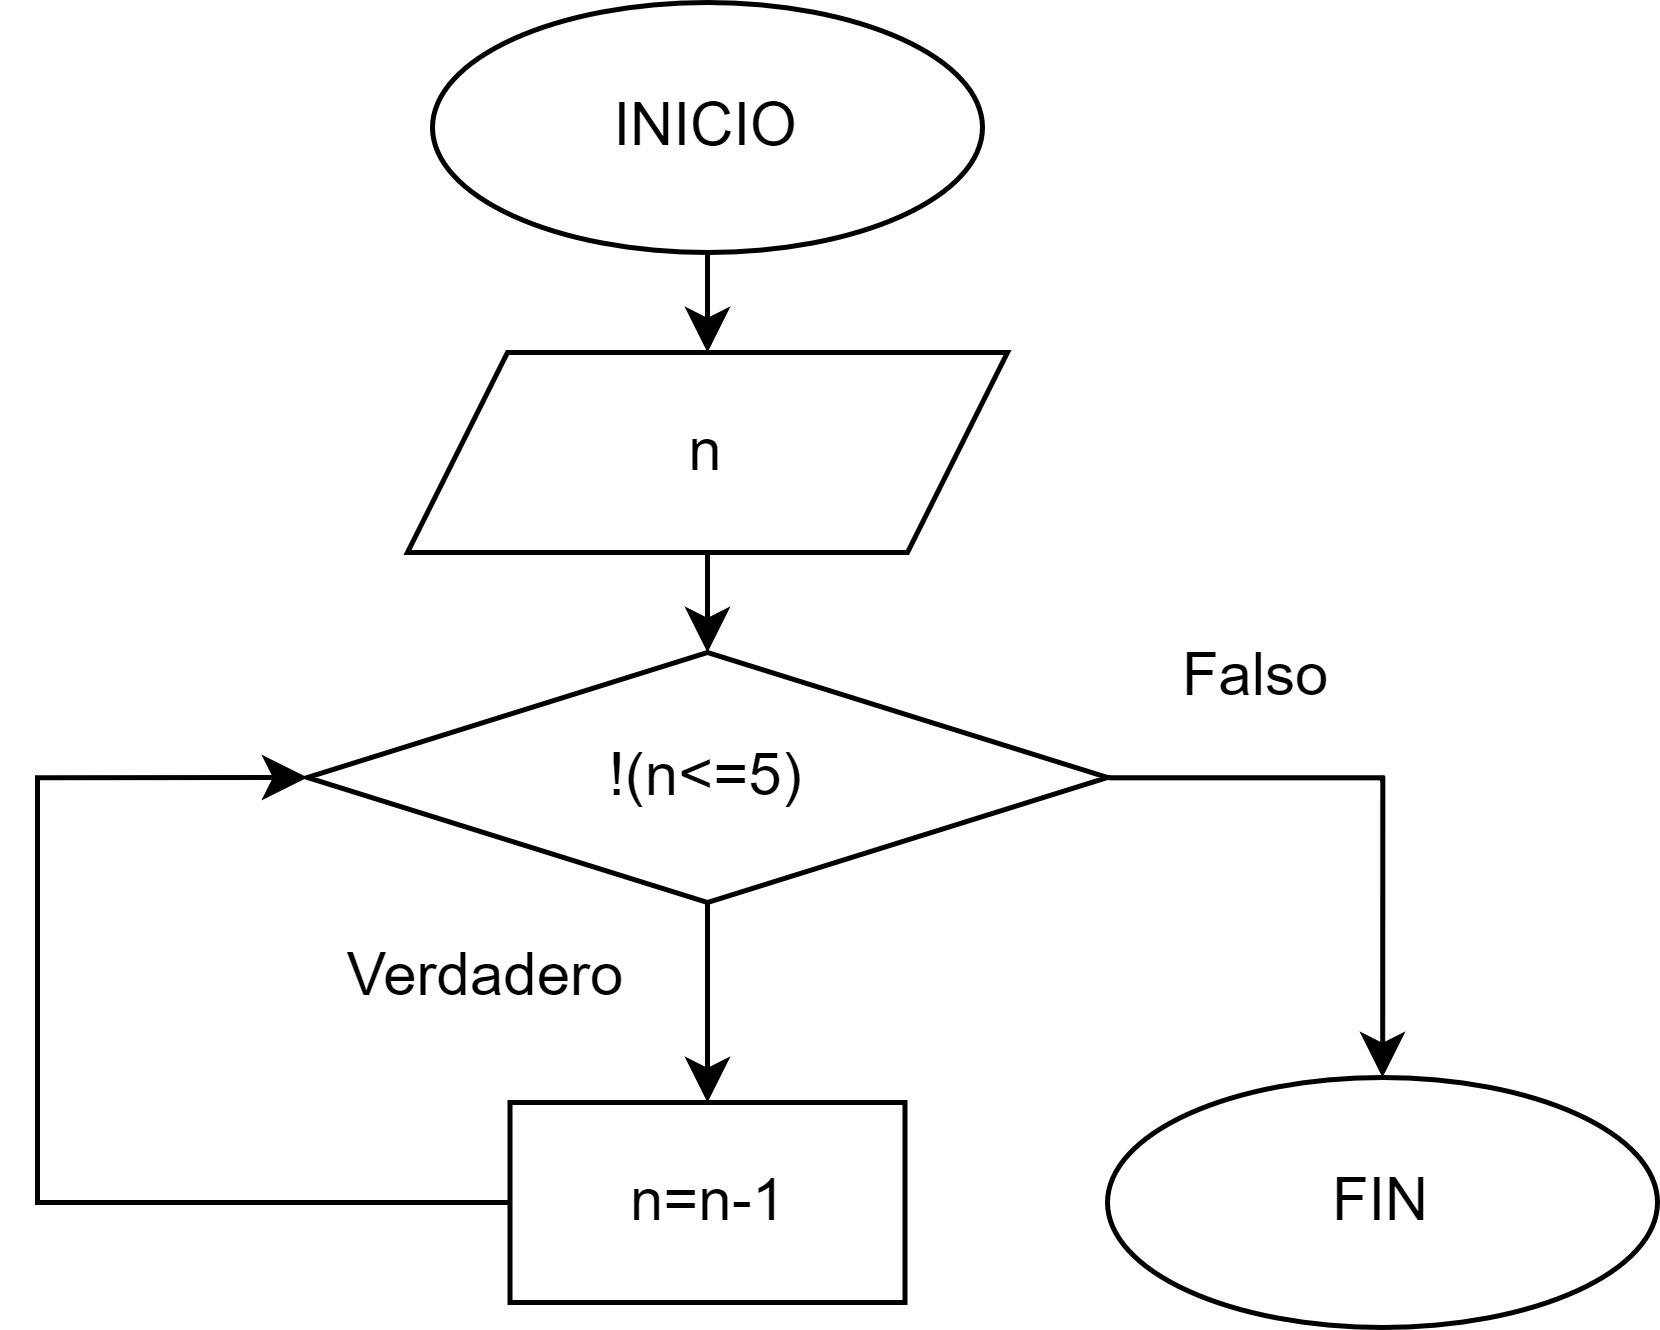

The diagram above was exported from draw.io. Its source (the exported page's mxGraphModel, read from the mxfile embedded in the PNG):
<mxGraphModel dx="592" dy="346" grid="1" gridSize="10" guides="1" tooltips="1" connect="1" arrows="1" fold="1" page="1" pageScale="1" pageWidth="827" pageHeight="1169" math="0" shadow="0">
  <root>
    <mxCell id="WIyWlLk6GJQsqaUBKTNV-0" />
    <mxCell id="WIyWlLk6GJQsqaUBKTNV-1" parent="WIyWlLk6GJQsqaUBKTNV-0" />
    <mxCell id="1PKnD66N_ytpsI6tjwpz-7" style="edgeStyle=orthogonalEdgeStyle;rounded=0;orthogonalLoop=1;jettySize=auto;html=1;exitX=0.5;exitY=1;exitDx=0;exitDy=0;entryX=0.5;entryY=0;entryDx=0;entryDy=0;" parent="WIyWlLk6GJQsqaUBKTNV-1" source="1PKnD66N_ytpsI6tjwpz-0" target="1PKnD66N_ytpsI6tjwpz-2" edge="1">
      <mxGeometry relative="1" as="geometry" />
    </mxCell>
    <mxCell id="1PKnD66N_ytpsI6tjwpz-0" value="INICIO" style="ellipse;whiteSpace=wrap;html=1;" parent="WIyWlLk6GJQsqaUBKTNV-1" vertex="1">
      <mxGeometry x="459" y="110" width="110" height="50" as="geometry" />
    </mxCell>
    <mxCell id="1PKnD66N_ytpsI6tjwpz-1" value="FIN" style="ellipse;whiteSpace=wrap;html=1;" parent="WIyWlLk6GJQsqaUBKTNV-1" vertex="1">
      <mxGeometry x="594" y="325" width="110" height="50" as="geometry" />
    </mxCell>
    <mxCell id="1PKnD66N_ytpsI6tjwpz-8" style="edgeStyle=orthogonalEdgeStyle;rounded=0;orthogonalLoop=1;jettySize=auto;html=1;exitX=0.5;exitY=1;exitDx=0;exitDy=0;entryX=0.5;entryY=0;entryDx=0;entryDy=0;" parent="WIyWlLk6GJQsqaUBKTNV-1" source="1PKnD66N_ytpsI6tjwpz-2" target="1PKnD66N_ytpsI6tjwpz-5" edge="1">
      <mxGeometry relative="1" as="geometry" />
    </mxCell>
    <mxCell id="1PKnD66N_ytpsI6tjwpz-2" value="n" style="shape=parallelogram;perimeter=parallelogramPerimeter;whiteSpace=wrap;html=1;fixedSize=1;" parent="WIyWlLk6GJQsqaUBKTNV-1" vertex="1">
      <mxGeometry x="454" y="180" width="120" height="40" as="geometry" />
    </mxCell>
    <mxCell id="1PKnD66N_ytpsI6tjwpz-9" style="edgeStyle=orthogonalEdgeStyle;rounded=0;orthogonalLoop=1;jettySize=auto;html=1;exitX=0.5;exitY=1;exitDx=0;exitDy=0;entryX=0.5;entryY=0;entryDx=0;entryDy=0;" parent="WIyWlLk6GJQsqaUBKTNV-1" source="1PKnD66N_ytpsI6tjwpz-5" target="1PKnD66N_ytpsI6tjwpz-6" edge="1">
      <mxGeometry relative="1" as="geometry" />
    </mxCell>
    <mxCell id="1PKnD66N_ytpsI6tjwpz-13" style="edgeStyle=orthogonalEdgeStyle;rounded=0;orthogonalLoop=1;jettySize=auto;html=1;exitX=1;exitY=0.5;exitDx=0;exitDy=0;entryX=0.5;entryY=0;entryDx=0;entryDy=0;" parent="WIyWlLk6GJQsqaUBKTNV-1" source="1PKnD66N_ytpsI6tjwpz-5" target="1PKnD66N_ytpsI6tjwpz-1" edge="1">
      <mxGeometry relative="1" as="geometry" />
    </mxCell>
    <mxCell id="1PKnD66N_ytpsI6tjwpz-5" value="!(n&amp;lt;=5)" style="rhombus;whiteSpace=wrap;html=1;" parent="WIyWlLk6GJQsqaUBKTNV-1" vertex="1">
      <mxGeometry x="434" y="240" width="160" height="50" as="geometry" />
    </mxCell>
    <mxCell id="1PKnD66N_ytpsI6tjwpz-12" style="edgeStyle=orthogonalEdgeStyle;rounded=0;orthogonalLoop=1;jettySize=auto;html=1;exitX=0;exitY=0.5;exitDx=0;exitDy=0;entryX=0;entryY=0.5;entryDx=0;entryDy=0;" parent="WIyWlLk6GJQsqaUBKTNV-1" source="1PKnD66N_ytpsI6tjwpz-6" target="1PKnD66N_ytpsI6tjwpz-5" edge="1">
      <mxGeometry relative="1" as="geometry">
        <Array as="points">
          <mxPoint x="380" y="350" />
          <mxPoint x="380" y="265" />
        </Array>
      </mxGeometry>
    </mxCell>
    <mxCell id="1PKnD66N_ytpsI6tjwpz-6" value="n=n-1" style="rounded=0;whiteSpace=wrap;html=1;" parent="WIyWlLk6GJQsqaUBKTNV-1" vertex="1">
      <mxGeometry x="474.5" y="330" width="79" height="40" as="geometry" />
    </mxCell>
    <mxCell id="1PKnD66N_ytpsI6tjwpz-11" value="Verdadero" style="text;html=1;strokeColor=none;fillColor=none;align=center;verticalAlign=middle;whiteSpace=wrap;rounded=0;" parent="WIyWlLk6GJQsqaUBKTNV-1" vertex="1">
      <mxGeometry x="440" y="290" width="60" height="30" as="geometry" />
    </mxCell>
    <mxCell id="1PKnD66N_ytpsI6tjwpz-14" value="Falso" style="text;html=1;strokeColor=none;fillColor=none;align=center;verticalAlign=middle;whiteSpace=wrap;rounded=0;" parent="WIyWlLk6GJQsqaUBKTNV-1" vertex="1">
      <mxGeometry x="594" y="230" width="60" height="30" as="geometry" />
    </mxCell>
  </root>
</mxGraphModel>